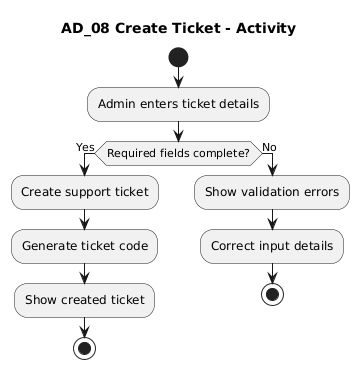

The diagram above was rendered by PlantUML. Its source (embedded in the PNG):
@startuml
title AD_08 Create Ticket - Activity

start
:Admin enters ticket details;
if (Required fields complete?) then (Yes)
  :Create support ticket;
  :Generate ticket code;
  :Show created ticket;
  stop
else (No)
  :Show validation errors;
  :Correct input details;
  stop
endif
@enduml